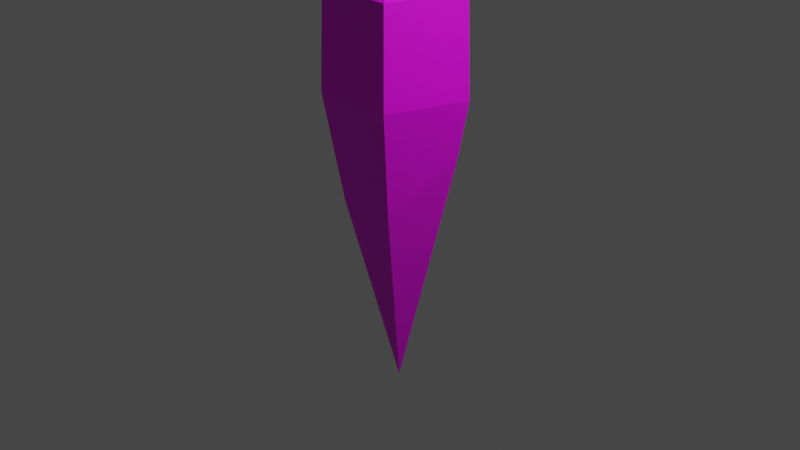 # Source: Carrot_Milky_Lover_2000.blend  (saved by Blender 2.92.15; exported with 4.5.12 LTS)
import bpy
from mathutils import Matrix  # noqa: F401  (used for matrix-valued properties, if any)

bpy.ops.wm.read_factory_settings(use_empty=True)
scene = bpy.context.scene
scene.name = 'Scene'

# ---- collections
col_collection = bpy.data.collections.new('Collection'); scene.collection.children.link(col_collection)

# ---- images (referenced by path relative to the original .blend; pixels are not part of the script)
import os
ASSET_DIR = os.environ.get("B2B_ASSET_DIR", "")  # directory of the original .blend (textures are referenced by path, not embedded)
HERE = os.path.dirname(os.path.abspath(__file__))  # packed textures are extracted next to this script under _unpacked/

def load_image(name, relpath, width, height, colorspace="sRGB"):
    """Load a texture the original file referenced (path relative to the .blend, or extracted next to this script)."""
    p = next((c for c in (os.path.join(HERE, relpath), os.path.join(ASSET_DIR, relpath)) if relpath and os.path.exists(c)), "")
    if p:
        img = bpy.data.images.load(p, check_existing=True)
        img.name = name
    else:  # same state as the original file: an image datablock whose file is absent (Cycles renders it pink)
        img = bpy.data.images.new(name, width, height)
        img.source = "FILE"
        img.filepath = "//" + (relpath or name)
    img.colorspace_settings.name = colorspace
    return img
img_carrot = load_image('Carrot', '', 1024, 1024, 'sRGB')

# ---- materials (node trees are filled in below, after node groups)
mat_material_002 = bpy.data.materials.new('Material.002')
mat_material_002.use_transparent_shadow = False
mat_material_001 = bpy.data.materials.new('Material.001')
mat_material_001.use_transparent_shadow = False

# ---- material node trees
mat_material_002.use_nodes = True; mat_material_002.node_tree.nodes.clear()
_N = mat_material_002.node_tree.nodes; _L = mat_material_002.node_tree.links
n0 = _N.new('ShaderNodeBsdfPrincipled'); n0.name = 'Principled BSDF'; n0.location = (10, 300)
n0.distribution = 'GGX'
n0.subsurface_method = 'BURLEY'
n0.inputs[3].default_value = 1.45
n0.inputs[27].default_value = (0.0, 0.0, 0.0, 1.0)
n0.inputs[28].default_value = 1.0
n1 = _N.new('ShaderNodeOutputMaterial'); n1.name = 'Material Output'; n1.location = (300, 300)
n2 = _N.new('ShaderNodeTexImage'); n2.name = 'Image Texture'; n2.location = (-280, 275)
n2.image = img_carrot
_L.new(n0.outputs[0], n1.inputs[0])
_L.new(n2.outputs[0], n0.inputs[0])
n1.is_active_output = True
mat_material_001.use_nodes = True; mat_material_001.node_tree.nodes.clear()
_N = mat_material_001.node_tree.nodes; _L = mat_material_001.node_tree.links
n0 = _N.new('ShaderNodeBsdfPrincipled'); n0.name = 'Principled BSDF'; n0.location = (10, 300)
n0.distribution = 'GGX'
n0.subsurface_method = 'BURLEY'
n0.inputs[0].default_value = (0.02982, 0.2067, 0.08271, 1.0)
n0.inputs[3].default_value = 1.45
n0.inputs[27].default_value = (0.0, 0.0, 0.0, 1.0)
n0.inputs[28].default_value = 1.0
n1 = _N.new('ShaderNodeOutputMaterial'); n1.name = 'Material Output'; n1.location = (300, 300)
_L.new(n0.outputs[0], n1.inputs[0])
n1.is_active_output = True

# ---- world
world_world = bpy.data.worlds.new('World'); scene.world = world_world
world_world.use_nodes = True; world_world.node_tree.nodes.clear()
_N = world_world.node_tree.nodes; _L = world_world.node_tree.links
n0 = _N.new('ShaderNodeOutputWorld'); n0.name = 'World Output'; n0.location = (300, 300)
n1 = _N.new('ShaderNodeBackground'); n1.name = 'Background'; n1.location = (10, 300)
n1.inputs[0].default_value = (0.05088, 0.05088, 0.05088, 1.0)
_L.new(n1.outputs[0], n0.inputs[0])
n0.is_active_output = True
world_world.color = (0.05088, 0.05088, 0.05088)
world_world.use_sun_shadow = False
world_world.sun_shadow_jitter_overblur = 0.0

# ---- cameras
cam_camera = bpy.data.cameras.new('Camera')
cam_camera.clip_end = 100.0
cam_camera.ortho_scale = 7.314

# ---- lights
light_light = bpy.data.lights.new('Light', 'POINT')
light_light.transmission_factor = 0.0
light_light.energy = 1000.0
light_light.shadow_soft_size = 0.1
light_light.shadow_maximum_resolution = 0.006
light_light.use_absolute_resolution = True

# ---- meshes
me_cylinder = bpy.data.meshes.new('Cylinder')
me_cylinder.from_pydata([(-1.192e-08, 8.941e-09, -1.875), (6.051e-10, 0.746, 1.394), (0.7095, 0.2305, 1.394), (0.4385, -0.6036, 1.394), (-0.4385, -0.6036, 1.394), (-0.7095, 0.2305, 1.394), (0.3141, -0.442, 0.2607), (0.6059, 0.1956, 0.7859), (-0.5179, 0.1638, 0.2432), (-0.3215, -0.4386, 0.2385), (-0.004897, 0.5659, 0.3983), (0.3037, 0.09866, 2.575), (0.6753, 0.2194, 2.405), (-6.588e-09, 0.71, 2.405), (2.407e-08, 0.3193, 2.575), (0.1877, -0.2583, 2.575), (0.4173, -0.5744, 2.405), (-0.1877, -0.2583, 2.575), (-0.4173, -0.5744, 2.405), (-0.3037, 0.09866, 2.575), (-0.6753, 0.2194, 2.405)], [], [(0, 10, 7), (0, 7, 6), (0, 6, 9), (1, 5, 20, 13), (0, 9, 8), (0, 8, 10), (10, 8, 5, 1), (9, 6, 3, 4), (7, 10, 1, 2), (8, 9, 4, 5), (6, 7, 2, 3), (3, 2, 12, 16), (11, 14, 19, 17, 15), (4, 3, 16, 18), (5, 4, 18, 20), (12, 13, 14, 11), (16, 12, 11, 15), (18, 16, 15, 17), (20, 18, 17, 19), (13, 20, 19, 14), (2, 1, 13, 12)])
_uv = me_cylinder.uv_layers.new(name='UVMap')
_uv.uv.foreach_set('vector', [0.5413, 0.0, 0.601, 0.4073, 0.4754, 0.4764, 0.6969, 0.0, 0.7623, 0.4765, 0.6395, 0.3828, 0.07741, 0.0, 0.1328, 0.383, 0.02066, 0.379, 0.3095, 0.5849, 0.4643, 0.5849, 0.4605, 0.7617, 0.3132, 0.7617, 0.2321, 0.0, 0.2882, 0.3791, 0.1764, 0.3799, 0.3867, 0.0, 0.4438, 0.3798, 0.3289, 0.4075, 0.3289, 0.4075, 0.4438, 0.3798, 0.4643, 0.5849, 0.3095, 0.5849, 0.02066, 0.379, 0.1328, 0.383, 0.1548, 0.585, 0.0, 0.585, 0.4754, 0.4764, 0.601, 0.4073, 0.619, 0.5849, 0.4643, 0.5849, 0.1764, 0.3799, 0.2882, 0.3791, 0.3095, 0.5849, 0.1548, 0.5849, 0.6395, 0.3828, 0.7623, 0.4765, 0.7738, 0.5849, 0.619, 0.5849, 0.619, 0.5849, 0.7738, 0.5849, 0.7703, 0.7617, 0.623, 0.7617, 0.7269, 0.9344, 0.688, 0.8808, 0.7269, 0.8273, 0.7899, 0.8477, 0.7899, 0.914, 0.0, 0.585, 0.1548, 0.585, 0.151, 0.7617, 0.003752, 0.7617, 0.1548, 0.5849, 0.3095, 0.5849, 0.3058, 0.7617, 0.1585, 0.7617, 0.7056, 1.0, 0.619, 0.8808, 0.688, 0.8808, 0.7269, 0.9344, 0.8457, 0.9545, 0.7056, 1.0, 0.7269, 0.9344, 0.7899, 0.914, 0.8457, 0.8072, 0.8457, 0.9545, 0.7899, 0.914, 0.7899, 0.8477, 0.7056, 0.7617, 0.8457, 0.8072, 0.7899, 0.8477, 0.7269, 0.8273, 0.619, 0.8808, 0.7056, 0.7617, 0.7269, 0.8273, 0.688, 0.8808, 0.4643, 0.5849, 0.619, 0.5849, 0.6151, 0.7617, 0.4678, 0.7617])
me_cylinder.materials.append(mat_material_002)
me_cylinder.use_remesh_fix_poles = True
me_cylinder.use_remesh_preserve_attributes = False
me_cylinder.use_mirror_vertex_groups = False
me_cylinder.update()
me_cone = bpy.data.meshes.new('Cone')
me_cone.from_pydata([(0.0, 1.0, -1.0), (0.9511, 0.309, -1.61), (0.5878, -0.809, -1.0), (-0.5878, -0.809, -1.0), (-0.9511, 0.309, -1.61), (0.0, 0.0, 1.0), (2.61, 1.285, -0.09866), (6.587, 1.227, -0.4879), (7.917, 0.3616, -0.07453), (7.333, 0.2648, -0.09935), (5.642, 1.07, -0.5281), (-1.52, -0.3122, 1.009), (1.347, 0.3493, -0.04258), (-0.5674, 0.8049, 0.008478), (5.214, -0.1206, -0.02949), (4.543, -0.226, -0.04684), (2.16, 0.4857, -0.02465)], [], [(0, 5, 1), (1, 5, 2), (2, 5, 3), (0, 1, 2, 3, 4), (3, 5, 4), (4, 5, 0), (6, 13, 16, 7), (7, 16, 14, 8), (8, 14, 15, 9), (6, 7, 8, 9, 10), (9, 15, 12, 10), (10, 12, 13, 6), (16, 13, 11), (12, 15, 11), (14, 16, 11), (13, 12, 11), (15, 14, 11)])
_uv = me_cone.uv_layers.new(name='UVMap')
_uv.uv.foreach_set('vector', [0.25, 0.49, 0.25, 0.25, 0.4783, 0.3242, 0.4783, 0.3242, 0.25, 0.25, 0.3911, 0.05584, 0.3911, 0.05584, 0.25, 0.25, 0.1089, 0.05584, 0.75, 0.49, 0.9783, 0.3242, 0.8911, 0.05584, 0.6089, 0.05584, 0.5217, 0.3242, 0.1089, 0.05584, 0.25, 0.25, 0.02175, 0.3242, 0.02175, 0.3242, 0.25, 0.25, 0.25, 0.49, 0.25, 0.49, 0.25, 0.4277, 0.3846, 0.2937, 0.4783, 0.3242, 0.4783, 0.3242, 0.3846, 0.2937, 0.3592, 0.09966, 0.3911, 0.05584, 0.3911, 0.05584, 0.3592, 0.09966, 0.1415, 0.1006, 0.1089, 0.05584, 0.75, 0.49, 0.9783, 0.3242, 0.8911, 0.05584, 0.6089, 0.05584, 0.5217, 0.3242, 0.1089, 0.05584, 0.1415, 0.1006, 0.1168, 0.2933, 0.02175, 0.3242, 0.02175, 0.3242, 0.1168, 0.2933, 0.25, 0.4277, 0.25, 0.49, 0.3846, 0.2937, 0.25, 0.4277, 0.25, 0.25, 0.1168, 0.2933, 0.1415, 0.1006, 0.25, 0.25, 0.3592, 0.09966, 0.3846, 0.2937, 0.25, 0.25, 0.25, 0.4277, 0.1168, 0.2933, 0.25, 0.25, 0.1415, 0.1006, 0.3592, 0.09966, 0.25, 0.25])
me_cone.materials.append(mat_material_001)
me_cone.use_remesh_fix_poles = True
me_cone.use_remesh_preserve_attributes = False
me_cone.use_mirror_vertex_groups = False
me_cone.update()

# ---- objects
ob_light = bpy.data.objects.new('Light', light_light)
ob_camera = bpy.data.objects.new('Camera', cam_camera)
ob_cylinder = bpy.data.objects.new('Cylinder', me_cylinder)
ob_cone = bpy.data.objects.new('Cone', me_cone)

# ---- transforms, parenting, visibility, modifiers, constraints
ob_light.location = (4.076, 1.005, 5.904)
ob_light.rotation_euler = (0.6503, 0.05522, 1.866)
ob_light.lock_rotations_4d = False
ob_light.empty_display_type = 'ARROWS'
ob_light.color = (0.0, 0.0, 0.0, 0.0)
ob_light.lineart.crease_threshold = 0.0
ob_camera.location = (7.359, -6.926, 4.958)
ob_camera.rotation_euler = (1.109, 0.0, 0.8149)
ob_camera.lock_rotations_4d = False
ob_camera.empty_display_type = 'ARROWS'
ob_camera.color = (0.0, 0.0, 0.0, 0.0)
ob_camera.display_type = 'WIRE'
ob_camera.lineart.crease_threshold = 0.0
ob_cylinder.location = (0.0, 0.0, 0.0)
ob_cylinder.lineart.crease_threshold = 0.0
ob_cone.location = (-0.144, 0.002278, 3.291)
ob_cone.rotation_euler = (3.142, -0.06988, 0.0)
ob_cone.scale = (0.142, 0.798, 1.796)
ob_cone.lineart.crease_threshold = 0.0

# ---- collection membership
col_collection.objects.link(ob_light)
col_collection.objects.link(ob_camera)
col_collection.objects.link(ob_cylinder)
col_collection.objects.link(ob_cone)

# ---- scene / render settings (as saved in the file)
scene.camera = ob_camera
scene.frame_start = 1; scene.frame_end = 250; scene.frame_set(1)
scene.render.engine = 'BLENDER_EEVEE_NEXT'
scene.cycles.use_denoising = False
scene.cycles.samples = 128
scene.cycles.sampling_pattern = 'TABULATED_SOBOL'
scene.cycles.use_adaptive_sampling = False
scene.cycles.use_light_tree = False
scene.view_settings.view_transform = 'Filmic'
bpy.context.view_layer.update()
